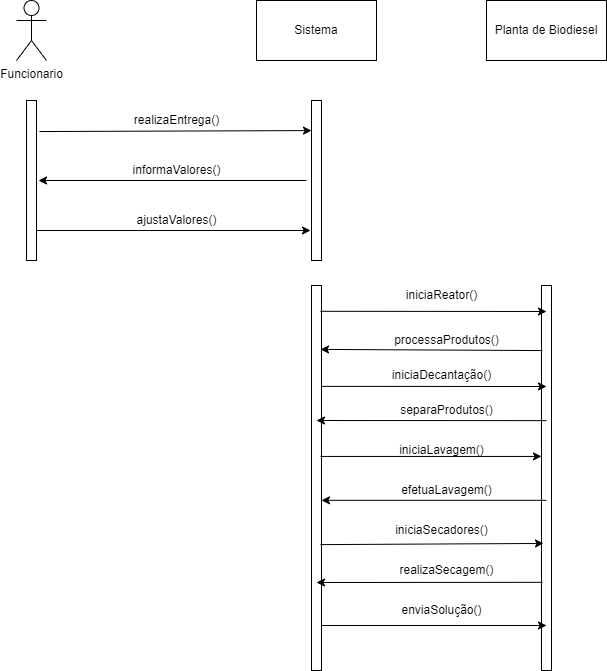

The diagram above was exported from draw.io. Its source (the exported page's mxGraphModel, read from the mxfile embedded in the PNG):
<mxGraphModel dx="1422" dy="762" grid="1" gridSize="10" guides="1" tooltips="1" connect="1" arrows="1" fold="1" page="1" pageScale="1" pageWidth="1100" pageHeight="850" background="none" math="0" shadow="0">
  <root>
    <mxCell id="0" />
    <mxCell id="1" parent="0" />
    <mxCell id="_msKW0aZUKQcCtnWS59Q-1" value="" style="html=1;points=[];perimeter=orthogonalPerimeter;rounded=0;shadow=0;comic=0;labelBackgroundColor=none;strokeWidth=1;fontFamily=Verdana;fontSize=12;align=center;" vertex="1" parent="1">
      <mxGeometry x="130" y="160" width="10" height="160" as="geometry" />
    </mxCell>
    <mxCell id="_msKW0aZUKQcCtnWS59Q-2" value="Funcionario" style="shape=umlActor;verticalLabelPosition=bottom;verticalAlign=top;html=1;outlineConnect=0;" vertex="1" parent="1">
      <mxGeometry x="120" y="60" width="30" height="60" as="geometry" />
    </mxCell>
    <mxCell id="_msKW0aZUKQcCtnWS59Q-3" value="Sistema" style="rounded=0;whiteSpace=wrap;html=1;" vertex="1" parent="1">
      <mxGeometry x="360" y="60" width="120" height="60" as="geometry" />
    </mxCell>
    <mxCell id="_msKW0aZUKQcCtnWS59Q-4" value="" style="html=1;points=[];perimeter=orthogonalPerimeter;rounded=0;shadow=0;comic=0;labelBackgroundColor=none;strokeWidth=1;fontFamily=Verdana;fontSize=12;align=center;" vertex="1" parent="1">
      <mxGeometry x="415" y="160" width="10" height="160" as="geometry" />
    </mxCell>
    <mxCell id="_msKW0aZUKQcCtnWS59Q-5" value="" style="endArrow=classic;html=1;rounded=0;exitX=1.3;exitY=0.194;exitDx=0;exitDy=0;exitPerimeter=0;entryX=0;entryY=0.188;entryDx=0;entryDy=0;entryPerimeter=0;" edge="1" parent="1" source="_msKW0aZUKQcCtnWS59Q-1" target="_msKW0aZUKQcCtnWS59Q-4">
      <mxGeometry width="50" height="50" relative="1" as="geometry">
        <mxPoint x="520" y="310" as="sourcePoint" />
        <mxPoint x="400" y="191" as="targetPoint" />
      </mxGeometry>
    </mxCell>
    <mxCell id="_msKW0aZUKQcCtnWS59Q-6" value="realizaEntrega()" style="text;html=1;align=center;verticalAlign=middle;resizable=0;points=[];autosize=1;strokeColor=none;fillColor=none;" vertex="1" parent="1">
      <mxGeometry x="230" y="170" width="100" height="20" as="geometry" />
    </mxCell>
    <mxCell id="_msKW0aZUKQcCtnWS59Q-7" value="" style="endArrow=classic;html=1;rounded=0;entryX=1.2;entryY=0.5;entryDx=0;entryDy=0;entryPerimeter=0;" edge="1" parent="1" target="_msKW0aZUKQcCtnWS59Q-1">
      <mxGeometry width="50" height="50" relative="1" as="geometry">
        <mxPoint x="410" y="240" as="sourcePoint" />
        <mxPoint x="427" y="205.20000000000005" as="targetPoint" />
        <Array as="points" />
      </mxGeometry>
    </mxCell>
    <mxCell id="_msKW0aZUKQcCtnWS59Q-8" value="informaValores()" style="text;html=1;align=center;verticalAlign=middle;resizable=0;points=[];autosize=1;strokeColor=none;fillColor=none;" vertex="1" parent="1">
      <mxGeometry x="230" y="220" width="100" height="20" as="geometry" />
    </mxCell>
    <mxCell id="_msKW0aZUKQcCtnWS59Q-9" value="" style="endArrow=classic;html=1;rounded=0;exitX=1.3;exitY=0.08;exitDx=0;exitDy=0;exitPerimeter=0;entryX=0.2;entryY=0.08;entryDx=0;entryDy=0;entryPerimeter=0;" edge="1" parent="1">
      <mxGeometry width="50" height="50" relative="1" as="geometry">
        <mxPoint x="140" y="290.00000000000006" as="sourcePoint" />
        <mxPoint x="414" y="290.00000000000006" as="targetPoint" />
      </mxGeometry>
    </mxCell>
    <mxCell id="_msKW0aZUKQcCtnWS59Q-11" value="ajustaValores()" style="text;html=1;align=center;verticalAlign=middle;resizable=0;points=[];autosize=1;strokeColor=none;fillColor=none;" vertex="1" parent="1">
      <mxGeometry x="230" y="270" width="100" height="20" as="geometry" />
    </mxCell>
    <mxCell id="_msKW0aZUKQcCtnWS59Q-12" value="Planta de Biodiesel" style="rounded=0;whiteSpace=wrap;html=1;" vertex="1" parent="1">
      <mxGeometry x="590" y="60" width="120" height="60" as="geometry" />
    </mxCell>
    <mxCell id="_msKW0aZUKQcCtnWS59Q-13" value="" style="html=1;points=[];perimeter=orthogonalPerimeter;rounded=0;shadow=0;comic=0;labelBackgroundColor=none;strokeWidth=1;fontFamily=Verdana;fontSize=12;align=center;" vertex="1" parent="1">
      <mxGeometry x="415" y="345" width="10" height="385" as="geometry" />
    </mxCell>
    <mxCell id="_msKW0aZUKQcCtnWS59Q-14" value="" style="html=1;points=[];perimeter=orthogonalPerimeter;rounded=0;shadow=0;comic=0;labelBackgroundColor=none;strokeWidth=1;fontFamily=Verdana;fontSize=12;align=center;" vertex="1" parent="1">
      <mxGeometry x="645" y="345" width="10" height="385" as="geometry" />
    </mxCell>
    <mxCell id="_msKW0aZUKQcCtnWS59Q-15" value="" style="endArrow=classic;html=1;rounded=0;exitX=0.9;exitY=0.067;exitDx=0;exitDy=0;exitPerimeter=0;" edge="1" parent="1" source="_msKW0aZUKQcCtnWS59Q-13">
      <mxGeometry width="50" height="50" relative="1" as="geometry">
        <mxPoint x="460" y="370" as="sourcePoint" />
        <mxPoint x="650" y="371" as="targetPoint" />
      </mxGeometry>
    </mxCell>
    <mxCell id="_msKW0aZUKQcCtnWS59Q-16" value="iniciaReator()" style="text;html=1;align=center;verticalAlign=middle;resizable=0;points=[];autosize=1;strokeColor=none;fillColor=none;" vertex="1" parent="1">
      <mxGeometry x="500" y="345" width="90" height="20" as="geometry" />
    </mxCell>
    <mxCell id="_msKW0aZUKQcCtnWS59Q-17" value="" style="endArrow=classic;html=1;rounded=0;exitX=0.1;exitY=0.169;exitDx=0;exitDy=0;exitPerimeter=0;entryX=0.9;entryY=0.166;entryDx=0;entryDy=0;entryPerimeter=0;" edge="1" parent="1" source="_msKW0aZUKQcCtnWS59Q-14" target="_msKW0aZUKQcCtnWS59Q-13">
      <mxGeometry width="50" height="50" relative="1" as="geometry">
        <mxPoint x="630" y="410" as="sourcePoint" />
        <mxPoint x="430" y="410" as="targetPoint" />
        <Array as="points" />
      </mxGeometry>
    </mxCell>
    <mxCell id="_msKW0aZUKQcCtnWS59Q-18" value="processaProdutos()" style="text;html=1;align=center;verticalAlign=middle;resizable=0;points=[];autosize=1;strokeColor=none;fillColor=none;" vertex="1" parent="1">
      <mxGeometry x="490" y="390" width="120" height="20" as="geometry" />
    </mxCell>
    <mxCell id="_msKW0aZUKQcCtnWS59Q-19" value="" style="endArrow=classic;html=1;rounded=0;exitX=1;exitY=0.262;exitDx=0;exitDy=0;exitPerimeter=0;" edge="1" parent="1" source="_msKW0aZUKQcCtnWS59Q-13">
      <mxGeometry width="50" height="50" relative="1" as="geometry">
        <mxPoint x="460" y="450" as="sourcePoint" />
        <mxPoint x="650" y="446" as="targetPoint" />
      </mxGeometry>
    </mxCell>
    <mxCell id="_msKW0aZUKQcCtnWS59Q-20" value="iniciaDecantação()" style="text;html=1;align=center;verticalAlign=middle;resizable=0;points=[];autosize=1;strokeColor=none;fillColor=none;" vertex="1" parent="1">
      <mxGeometry x="490" y="425" width="110" height="20" as="geometry" />
    </mxCell>
    <mxCell id="_msKW0aZUKQcCtnWS59Q-23" value="" style="endArrow=classic;html=1;rounded=0;exitX=0.5;exitY=0.351;exitDx=0;exitDy=0;exitPerimeter=0;" edge="1" parent="1" source="_msKW0aZUKQcCtnWS59Q-14">
      <mxGeometry width="50" height="50" relative="1" as="geometry">
        <mxPoint x="630" y="480" as="sourcePoint" />
        <mxPoint x="420" y="480" as="targetPoint" />
        <Array as="points" />
      </mxGeometry>
    </mxCell>
    <mxCell id="_msKW0aZUKQcCtnWS59Q-24" value="separaProdutos()" style="text;html=1;align=center;verticalAlign=middle;resizable=0;points=[];autosize=1;strokeColor=none;fillColor=none;" vertex="1" parent="1">
      <mxGeometry x="495" y="460" width="110" height="20" as="geometry" />
    </mxCell>
    <mxCell id="_msKW0aZUKQcCtnWS59Q-34" value="" style="endArrow=classic;html=1;rounded=0;exitX=0.9;exitY=0.444;exitDx=0;exitDy=0;exitPerimeter=0;" edge="1" parent="1" source="_msKW0aZUKQcCtnWS59Q-13" target="_msKW0aZUKQcCtnWS59Q-14">
      <mxGeometry width="50" height="50" relative="1" as="geometry">
        <mxPoint x="460" y="525" as="sourcePoint" />
        <mxPoint x="620" y="525" as="targetPoint" />
      </mxGeometry>
    </mxCell>
    <mxCell id="_msKW0aZUKQcCtnWS59Q-35" value="iniciaLavagem()" style="text;html=1;align=center;verticalAlign=middle;resizable=0;points=[];autosize=1;strokeColor=none;fillColor=none;" vertex="1" parent="1">
      <mxGeometry x="495" y="500" width="100" height="20" as="geometry" />
    </mxCell>
    <mxCell id="_msKW0aZUKQcCtnWS59Q-39" value="" style="endArrow=classic;html=1;rounded=0;exitX=0.5;exitY=0.558;exitDx=0;exitDy=0;exitPerimeter=0;" edge="1" parent="1" source="_msKW0aZUKQcCtnWS59Q-14" target="_msKW0aZUKQcCtnWS59Q-13">
      <mxGeometry width="50" height="50" relative="1" as="geometry">
        <mxPoint x="630" y="560" as="sourcePoint" />
        <mxPoint x="460" y="560" as="targetPoint" />
        <Array as="points" />
      </mxGeometry>
    </mxCell>
    <mxCell id="_msKW0aZUKQcCtnWS59Q-40" value="efetuaLavagem()" style="text;html=1;align=center;verticalAlign=middle;resizable=0;points=[];autosize=1;strokeColor=none;fillColor=none;" vertex="1" parent="1">
      <mxGeometry x="495" y="540" width="110" height="20" as="geometry" />
    </mxCell>
    <mxCell id="_msKW0aZUKQcCtnWS59Q-41" value="" style="endArrow=classic;html=1;rounded=0;exitX=0.9;exitY=0.673;exitDx=0;exitDy=0;exitPerimeter=0;entryX=0.2;entryY=0.67;entryDx=0;entryDy=0;entryPerimeter=0;" edge="1" parent="1" source="_msKW0aZUKQcCtnWS59Q-13" target="_msKW0aZUKQcCtnWS59Q-14">
      <mxGeometry width="50" height="50" relative="1" as="geometry">
        <mxPoint x="460" y="605" as="sourcePoint" />
        <mxPoint x="650" y="605" as="targetPoint" />
      </mxGeometry>
    </mxCell>
    <mxCell id="_msKW0aZUKQcCtnWS59Q-42" value="iniciaSecadores()" style="text;html=1;align=center;verticalAlign=middle;resizable=0;points=[];autosize=1;strokeColor=none;fillColor=none;" vertex="1" parent="1">
      <mxGeometry x="490" y="580" width="110" height="20" as="geometry" />
    </mxCell>
    <mxCell id="_msKW0aZUKQcCtnWS59Q-44" value="" style="endArrow=classic;html=1;rounded=0;exitX=0.1;exitY=0.771;exitDx=0;exitDy=0;exitPerimeter=0;" edge="1" parent="1" source="_msKW0aZUKQcCtnWS59Q-14">
      <mxGeometry width="50" height="50" relative="1" as="geometry">
        <mxPoint x="630" y="640" as="sourcePoint" />
        <mxPoint x="420" y="642" as="targetPoint" />
        <Array as="points" />
      </mxGeometry>
    </mxCell>
    <mxCell id="_msKW0aZUKQcCtnWS59Q-45" value="realizaSecagem()" style="text;html=1;align=center;verticalAlign=middle;resizable=0;points=[];autosize=1;strokeColor=none;fillColor=none;" vertex="1" parent="1">
      <mxGeometry x="495" y="620" width="110" height="20" as="geometry" />
    </mxCell>
    <mxCell id="_msKW0aZUKQcCtnWS59Q-50" value="" style="endArrow=classic;html=1;rounded=0;" edge="1" parent="1" source="_msKW0aZUKQcCtnWS59Q-13">
      <mxGeometry width="50" height="50" relative="1" as="geometry">
        <mxPoint x="460" y="685" as="sourcePoint" />
        <mxPoint x="650" y="685" as="targetPoint" />
      </mxGeometry>
    </mxCell>
    <mxCell id="_msKW0aZUKQcCtnWS59Q-51" value="enviaSolução()" style="text;html=1;align=center;verticalAlign=middle;resizable=0;points=[];autosize=1;strokeColor=none;fillColor=none;" vertex="1" parent="1">
      <mxGeometry x="495" y="660" width="100" height="20" as="geometry" />
    </mxCell>
  </root>
</mxGraphModel>